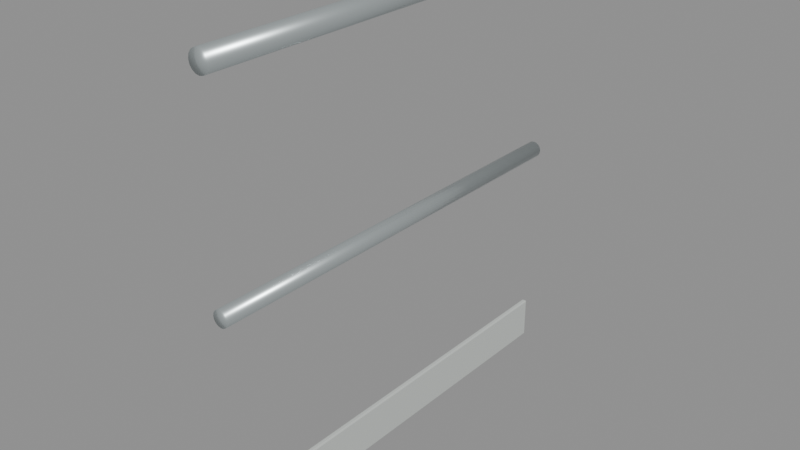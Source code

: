 # Source: rail_straight_100cm.blend  (saved by Blender 5.2.45; exported with 4.5.12 LTS)
import bpy
from mathutils import Matrix  # noqa: F401  (used for matrix-valued properties, if any)

bpy.ops.wm.read_factory_settings(use_empty=True)
scene = bpy.context.scene
scene.name = 'rail_straight_100cm'

# ---- materials (node trees are filled in below, after node groups)
mat_galvanized_marine_rail = bpy.data.materials.new('Galvanized marine rail')
mat_galvanized_marine_rail.diffuse_color = (0.58, 0.64, 0.65, 1.0)
mat_warm_white_painted_steel = bpy.data.materials.new('Warm white painted steel')
mat_warm_white_painted_steel.diffuse_color = (0.74, 0.78, 0.75, 1.0)

# ---- material node trees
mat_galvanized_marine_rail.use_nodes = True; mat_galvanized_marine_rail.node_tree.nodes.clear()
_N = mat_galvanized_marine_rail.node_tree.nodes; _L = mat_galvanized_marine_rail.node_tree.links
n0 = _N.new('ShaderNodeBsdfPrincipled'); n0.name = 'Principled BSDF'; n0.location = (-200, 100)
n0.inputs[0].default_value = (0.58, 0.64, 0.65, 1.0)
n0.inputs[1].default_value = 0.72
n0.inputs[2].default_value = 0.34
n0.inputs[10].default_value = 0.005
n1 = _N.new('ShaderNodeOutputMaterial'); n1.name = 'Material Output'; n1.location = (200, 100)
_L.new(n0.outputs[0], n1.inputs[0])
n1.is_active_output = True
mat_warm_white_painted_steel.use_nodes = True; mat_warm_white_painted_steel.node_tree.nodes.clear()
_N = mat_warm_white_painted_steel.node_tree.nodes; _L = mat_warm_white_painted_steel.node_tree.links
n0 = _N.new('ShaderNodeBsdfPrincipled'); n0.name = 'Principled BSDF'; n0.location = (-200, 100)
n0.inputs[0].default_value = (0.74, 0.78, 0.75, 1.0)
n0.inputs[1].default_value = 0.3
n0.inputs[2].default_value = 0.42
n0.inputs[10].default_value = 0.005
n1 = _N.new('ShaderNodeOutputMaterial'); n1.name = 'Material Output'; n1.location = (200, 100)
_L.new(n0.outputs[0], n1.inputs[0])
n1.is_active_output = True

# ---- meshes
me_cylinder_002 = bpy.data.meshes.new('Cylinder.002')
me_cylinder_002.from_pydata([(0.0, 0.024, -0.5), (0.0, 0.024, 0.5), (0.009184, 0.02217, -0.5), (0.009184, 0.02217, 0.5), (0.01697, 0.01697, -0.5), (0.01697, 0.01697, 0.5), (0.02217, 0.009184, -0.5), (0.02217, 0.009184, 0.5), (0.024, 0.0, -0.5), (0.024, 0.0, 0.5), (0.02217, -0.009184, -0.5), (0.02217, -0.009184, 0.5), (0.01697, -0.01697, -0.5), (0.01697, -0.01697, 0.5), (0.009184, -0.02217, -0.5), (0.009184, -0.02217, 0.5), (0.0, -0.024, -0.5), (0.0, -0.024, 0.5), (-0.009184, -0.02217, -0.5), (-0.009184, -0.02217, 0.5), (-0.01697, -0.01697, -0.5), (-0.01697, -0.01697, 0.5), (-0.02217, -0.009184, -0.5), (-0.02217, -0.009184, 0.5), (-0.024, 0.0, -0.5), (-0.024, 0.0, 0.5), (-0.02217, 0.009184, -0.5), (-0.02217, 0.009184, 0.5), (-0.01697, 0.01697, -0.5), (-0.01697, 0.01697, 0.5), (-0.009184, 0.02217, -0.5), (-0.009184, 0.02217, 0.5)], [], [(0, 1, 3, 2), (2, 3, 5, 4), (4, 5, 7, 6), (6, 7, 9, 8), (8, 9, 11, 10), (10, 11, 13, 12), (12, 13, 15, 14), (14, 15, 17, 16), (16, 17, 19, 18), (18, 19, 21, 20), (20, 21, 23, 22), (22, 23, 25, 24), (24, 25, 27, 26), (26, 27, 29, 28), (3, 1, 31, 29, 27, 25, 23, 21, 19, 17, 15, 13, 11, 9, 7, 5), (28, 29, 31, 30), (30, 31, 1, 0), (0, 2, 4, 6, 8, 10, 12, 14, 16, 18, 20, 22, 24, 26, 28, 30)])
me_cylinder_002.polygons.foreach_set('use_smooth', [True] * 18)
_uv = me_cylinder_002.uv_layers.new(name='UVMap')
_uv.uv.foreach_set('vector', [1.0, 0.5, 1.0, 1.0, 0.9375, 1.0, 0.9375, 0.5, 0.9375, 0.5, 0.9375, 1.0, 0.875, 1.0, 0.875, 0.5, 0.875, 0.5, 0.875, 1.0, 0.8125, 1.0, 0.8125, 0.5, 0.8125, 0.5, 0.8125, 1.0, 0.75, 1.0, 0.75, 0.5, 0.75, 0.5, 0.75, 1.0, 0.6875, 1.0, 0.6875, 0.5, 0.6875, 0.5, 0.6875, 1.0, 0.625, 1.0, 0.625, 0.5, 0.625, 0.5, 0.625, 1.0, 0.5625, 1.0, 0.5625, 0.5, 0.5625, 0.5, 0.5625, 1.0, 0.5, 1.0, 0.5, 0.5, 0.5, 0.5, 0.5, 1.0, 0.4375, 1.0, 0.4375, 0.5, 0.4375, 0.5, 0.4375, 1.0, 0.375, 1.0, 0.375, 0.5, 0.375, 0.5, 0.375, 1.0, 0.3125, 1.0, 0.3125, 0.5, 0.3125, 0.5, 0.3125, 1.0, 0.25, 1.0, 0.25, 0.5, 0.25, 0.5, 0.25, 1.0, 0.1875, 1.0, 0.1875, 0.5, 0.1875, 0.5, 0.1875, 1.0, 0.125, 1.0, 0.125, 0.5, 0.3418, 0.4717, 0.25, 0.49, 0.1582, 0.4717, 0.08029, 0.4197, 0.02827, 0.3418, 0.01, 0.25, 0.02827, 0.1582, 0.08029, 0.08029, 0.1582, 0.02827, 0.25, 0.01, 0.3418, 0.02827, 0.4197, 0.08029, 0.4717, 0.1582, 0.49, 0.25, 0.4717, 0.3418, 0.4197, 0.4197, 0.125, 0.5, 0.125, 1.0, 0.0625, 1.0, 0.0625, 0.5, 0.0625, 0.5, 0.0625, 1.0, 0.0, 1.0, 0.0, 0.5, 0.75, 0.49, 0.8418, 0.4717, 0.9197, 0.4197, 0.9717, 0.3418, 0.99, 0.25, 0.9717, 0.1582, 0.9197, 0.08029, 0.8418, 0.02827, 0.75, 0.01, 0.6582, 0.02827, 0.5803, 0.08029, 0.5283, 0.1582, 0.51, 0.25, 0.5283, 0.3418, 0.5803, 0.4197, 0.6582, 0.4717])
me_cylinder_002.materials.append(mat_galvanized_marine_rail)
me_cylinder_002.update()
me_cylinder_003 = bpy.data.meshes.new('Cylinder.003')
me_cylinder_003.from_pydata([(0.0, 0.019, -0.5), (0.0, 0.019, 0.5), (0.007271, 0.01755, -0.5), (0.007271, 0.01755, 0.5), (0.01344, 0.01344, -0.5), (0.01344, 0.01344, 0.5), (0.01755, 0.007271, -0.5), (0.01755, 0.007271, 0.5), (0.019, 0.0, -0.5), (0.019, 0.0, 0.5), (0.01755, -0.007271, -0.5), (0.01755, -0.007271, 0.5), (0.01344, -0.01344, -0.5), (0.01344, -0.01344, 0.5), (0.007271, -0.01755, -0.5), (0.007271, -0.01755, 0.5), (0.0, -0.019, -0.5), (0.0, -0.019, 0.5), (-0.007271, -0.01755, -0.5), (-0.007271, -0.01755, 0.5), (-0.01344, -0.01344, -0.5), (-0.01344, -0.01344, 0.5), (-0.01755, -0.007271, -0.5), (-0.01755, -0.007271, 0.5), (-0.019, 0.0, -0.5), (-0.019, 0.0, 0.5), (-0.01755, 0.007271, -0.5), (-0.01755, 0.007271, 0.5), (-0.01344, 0.01344, -0.5), (-0.01344, 0.01344, 0.5), (-0.007271, 0.01755, -0.5), (-0.007271, 0.01755, 0.5)], [], [(0, 1, 3, 2), (2, 3, 5, 4), (4, 5, 7, 6), (6, 7, 9, 8), (8, 9, 11, 10), (10, 11, 13, 12), (12, 13, 15, 14), (14, 15, 17, 16), (16, 17, 19, 18), (18, 19, 21, 20), (20, 21, 23, 22), (22, 23, 25, 24), (24, 25, 27, 26), (26, 27, 29, 28), (3, 1, 31, 29, 27, 25, 23, 21, 19, 17, 15, 13, 11, 9, 7, 5), (28, 29, 31, 30), (30, 31, 1, 0), (0, 2, 4, 6, 8, 10, 12, 14, 16, 18, 20, 22, 24, 26, 28, 30)])
me_cylinder_003.polygons.foreach_set('use_smooth', [True] * 18)
_uv = me_cylinder_003.uv_layers.new(name='UVMap')
_uv.uv.foreach_set('vector', [1.0, 0.5, 1.0, 1.0, 0.9375, 1.0, 0.9375, 0.5, 0.9375, 0.5, 0.9375, 1.0, 0.875, 1.0, 0.875, 0.5, 0.875, 0.5, 0.875, 1.0, 0.8125, 1.0, 0.8125, 0.5, 0.8125, 0.5, 0.8125, 1.0, 0.75, 1.0, 0.75, 0.5, 0.75, 0.5, 0.75, 1.0, 0.6875, 1.0, 0.6875, 0.5, 0.6875, 0.5, 0.6875, 1.0, 0.625, 1.0, 0.625, 0.5, 0.625, 0.5, 0.625, 1.0, 0.5625, 1.0, 0.5625, 0.5, 0.5625, 0.5, 0.5625, 1.0, 0.5, 1.0, 0.5, 0.5, 0.5, 0.5, 0.5, 1.0, 0.4375, 1.0, 0.4375, 0.5, 0.4375, 0.5, 0.4375, 1.0, 0.375, 1.0, 0.375, 0.5, 0.375, 0.5, 0.375, 1.0, 0.3125, 1.0, 0.3125, 0.5, 0.3125, 0.5, 0.3125, 1.0, 0.25, 1.0, 0.25, 0.5, 0.25, 0.5, 0.25, 1.0, 0.1875, 1.0, 0.1875, 0.5, 0.1875, 0.5, 0.1875, 1.0, 0.125, 1.0, 0.125, 0.5, 0.3418, 0.4717, 0.25, 0.49, 0.1582, 0.4717, 0.08029, 0.4197, 0.02827, 0.3418, 0.01, 0.25, 0.02827, 0.1582, 0.08029, 0.08029, 0.1582, 0.02827, 0.25, 0.01, 0.3418, 0.02827, 0.4197, 0.08029, 0.4717, 0.1582, 0.49, 0.25, 0.4717, 0.3418, 0.4197, 0.4197, 0.125, 0.5, 0.125, 1.0, 0.0625, 1.0, 0.0625, 0.5, 0.0625, 0.5, 0.0625, 1.0, 0.0, 1.0, 0.0, 0.5, 0.75, 0.49, 0.8418, 0.4717, 0.9197, 0.4197, 0.9717, 0.3418, 0.99, 0.25, 0.9717, 0.1582, 0.9197, 0.08029, 0.8418, 0.02827, 0.75, 0.01, 0.6582, 0.02827, 0.5803, 0.08029, 0.5283, 0.1582, 0.51, 0.25, 0.5283, 0.3418, 0.5803, 0.4197, 0.6582, 0.4717])
me_cylinder_003.materials.append(mat_galvanized_marine_rail)
me_cylinder_003.update()
me_toe_plate_001 = bpy.data.meshes.new('Toe plate.001')
me_toe_plate_001.from_pydata([(-0.003, 0.0, 0.003), (-0.006, 0.003, 0.003), (-0.003, 0.003, 0.0), (-0.005121, 0.0008787, 0.003), (-0.004732, 0.001268, 0.001268), (-0.005121, 0.003, 0.0008787), (-0.003, 0.0008787, 0.0008787), (-0.003, 1.0, 0.003), (-0.003, 0.997, 0.0), (-0.006, 0.997, 0.003), (-0.003, 0.9991, 0.0008787), (-0.004732, 0.9987, 0.001268), (-0.005121, 0.997, 0.0008787), (-0.005121, 0.9991, 0.003), (-0.003, 0.997, 0.1), (-0.003, 1.0, 0.097), (-0.006, 0.997, 0.097), (-0.003, 0.9991, 0.09912), (-0.004732, 0.9987, 0.09873), (-0.005121, 0.9991, 0.097), (-0.005121, 0.997, 0.09912), (-0.003, 0.0, 0.097), (-0.003, 0.003, 0.1), (-0.006, 0.003, 0.097), (-0.003, 0.0008787, 0.09912), (-0.004732, 0.001268, 0.09873), (-0.005121, 0.003, 0.09912), (-0.005121, 0.0008787, 0.097), (0.003, 0.0, 0.003), (0.003, 0.003, 0.0), (0.006, 0.003, 0.003), (0.003, 0.0008787, 0.0008787), (0.004732, 0.001268, 0.001268), (0.005121, 0.003, 0.0008787), (0.005121, 0.0008787, 0.003), (0.003, 0.997, 0.0), (0.003, 1.0, 0.003), (0.006, 0.997, 0.003), (0.003, 0.9991, 0.0008787), (0.004732, 0.9987, 0.001268), (0.005121, 0.9991, 0.003), (0.005121, 0.997, 0.0008787), (0.003, 1.0, 0.097), (0.003, 0.997, 0.1), (0.006, 0.997, 0.097), (0.003, 0.9991, 0.09912), (0.004732, 0.9987, 0.09873), (0.005121, 0.997, 0.09912), (0.005121, 0.9991, 0.097), (0.003, 0.0, 0.097), (0.006, 0.003, 0.097), (0.003, 0.003, 0.1), (0.005121, 0.0008787, 0.097), (0.004732, 0.001268, 0.09873), (0.005121, 0.003, 0.09912), (0.003, 0.0008787, 0.09912)], [], [(0, 3, 4, 6), (1, 5, 4, 3), (2, 6, 4, 5), (7, 10, 11, 13), (8, 12, 11, 10), (9, 13, 11, 12), (14, 17, 18, 20), (15, 19, 18, 17), (16, 20, 18, 19), (21, 24, 25, 27), (22, 26, 25, 24), (23, 27, 25, 26), (28, 31, 32, 34), (29, 33, 32, 31), (30, 34, 32, 33), (35, 38, 39, 41), (36, 40, 39, 38), (37, 41, 39, 40), (42, 45, 46, 48), (43, 47, 46, 45), (44, 48, 46, 47), (49, 52, 53, 55), (50, 54, 53, 52), (51, 55, 53, 54), (0, 21, 27, 3), (3, 27, 23, 1), (16, 23, 26, 20), (20, 26, 22, 14), (9, 16, 19, 13), (13, 19, 15, 7), (1, 9, 12, 5), (5, 12, 8, 2), (30, 50, 52, 34), (34, 52, 49, 28), (29, 35, 41, 33), (33, 41, 37, 30), (36, 42, 48, 40), (40, 48, 44, 37), (43, 51, 54, 47), (47, 54, 50, 44), (2, 29, 31, 6), (6, 31, 28, 0), (7, 36, 38, 10), (10, 38, 35, 8), (14, 43, 45, 17), (17, 45, 42, 15), (21, 49, 55, 24), (24, 55, 51, 22), (21, 0, 28, 49), (23, 16, 9, 1), (2, 8, 35, 29), (7, 15, 42, 36), (14, 22, 51, 43), (30, 37, 44, 50)])
me_toe_plate_001.materials.append(mat_warm_white_painted_steel)
me_toe_plate_001.update()

# ---- objects
ob_top_rail_001 = bpy.data.objects.new('Top rail.001', me_cylinder_002)
ob_mid_rail_001 = bpy.data.objects.new('Mid rail.001', me_cylinder_003)
ob_toe_plate_001 = bpy.data.objects.new('Toe plate.001', me_toe_plate_001)
ob_socketstart_001 = bpy.data.objects.new('SocketStart.001', None)
ob_socketend_001 = bpy.data.objects.new('SocketEnd.001', None)

# ---- transforms, parenting, visibility, modifiers, constraints
ob_top_rail_001.location = (0.0, 0.5, 1.0)
ob_top_rail_001.rotation_euler = (-1.571, -3.142, -0.0)
ob_mid_rail_001.location = (0.0, 0.5, 0.52)
ob_mid_rail_001.rotation_euler = (-1.571, -3.142, -0.0)
ob_toe_plate_001.location = (0.0, 0.0, 0.0)
ob_socketstart_001.location = (0.0, 0.0, 0.0)
ob_socketstart_001.empty_display_size = 0.08
ob_socketend_001.location = (0.0, 1.0, 0.0)
ob_socketend_001.empty_display_size = 0.08

# ---- collection membership
scene.collection.objects.link(ob_top_rail_001)
scene.collection.objects.link(ob_mid_rail_001)
scene.collection.objects.link(ob_toe_plate_001)
scene.collection.objects.link(ob_socketstart_001)
scene.collection.objects.link(ob_socketend_001)

# ---- scene / render settings (as saved in the file)
scene.frame_start = 1; scene.frame_end = 250; scene.frame_set(1)
scene.render.engine = 'BLENDER_EEVEE_NEXT'
scene.render.image_settings.exr_codec = 'NONE'
scene.render.use_bake_clear = False
scene.render.bake_margin = 0
scene.render.bake_bias = 0.0
scene.render.bake_samples = 0
scene.render.simplify_subdivision_render = 0
scene.render.simplify_child_particles_render = 0.0
scene.render.compositor_device = 'GPU'
scene.eevee.use_volume_custom_range = False
scene.eevee.gtao_distance = 0.0
scene.eevee.use_fast_gi = False
scene.eevee.fast_gi_thickness_near = 0.1
scene.eevee.fast_gi_thickness_far = 0.0
scene.eevee.ray_tracing_options.screen_trace_thickness = 0.1
bpy.context.view_layer.update()

# ---- added for rendering (the .blend has no active camera and no usable light): camera, sun + grey world if the file has none
cam_auto = bpy.data.cameras.new('AutoCamera')
cam_auto.lens = 50.0
cam_auto.sensor_width = 36.0
cam_auto.clip_end = 1000.0
ob_auto_camera = bpy.data.objects.new('AutoCamera', cam_auto)
scene.collection.objects.link(ob_auto_camera)
ob_auto_camera.location = (1.325, -1.09001, 1.572)
ob_auto_camera.rotation_euler = (1.09748, -7.21219e-08, 0.694738)
scene.camera = ob_auto_camera
light_auto_sun = bpy.data.lights.new('AutoSun', 'SUN')
light_auto_sun.energy = 3.0
light_auto_sun.angle = 0.0523599
ob_auto_sun = bpy.data.objects.new('AutoSun', light_auto_sun)
scene.collection.objects.link(ob_auto_sun)
ob_auto_sun.rotation_euler = (0.872665, 0.174533, 0.523599)
if scene.world is None:
    world_auto = bpy.data.worlds.new('AutoWorld')
    world_auto.color = (0.3, 0.3, 0.3)
    scene.world = world_auto
bpy.context.view_layer.update()
